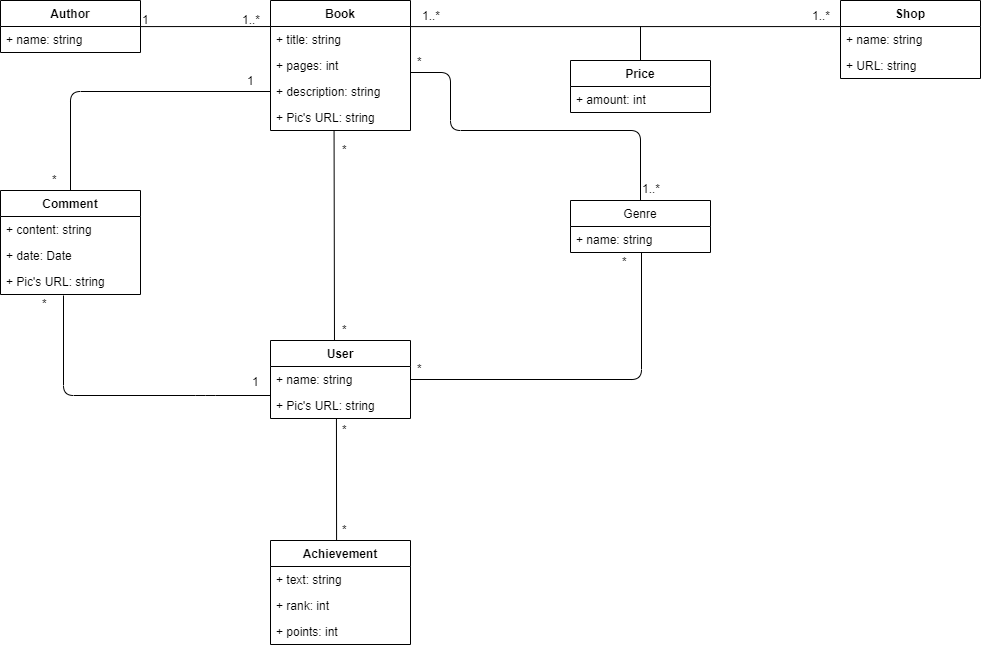

The diagram above was exported from draw.io. Its source (the exported page's mxGraphModel, read from the mxfile embedded in the PNG):
<mxGraphModel dx="1344" dy="730" grid="1" gridSize="10" guides="1" tooltips="1" connect="1" arrows="1" fold="1" page="1" pageScale="1" pageWidth="827" pageHeight="1169" math="0" shadow="0">
  <root>
    <mxCell id="0" />
    <mxCell id="1" parent="0" />
    <mxCell id="rb8h6XQkBErgdrJIKhYs-2" value="Author" style="swimlane;fontStyle=1;childLayout=stackLayout;horizontal=1;startSize=26;fillColor=none;horizontalStack=0;resizeParent=1;resizeParentMax=0;resizeLast=0;collapsible=1;marginBottom=0;" parent="1" vertex="1">
      <mxGeometry x="30" y="70" width="140" height="52" as="geometry" />
    </mxCell>
    <mxCell id="rb8h6XQkBErgdrJIKhYs-3" value="+ name: string" style="text;strokeColor=none;fillColor=none;align=left;verticalAlign=top;spacingLeft=4;spacingRight=4;overflow=hidden;rotatable=0;points=[[0,0.5],[1,0.5]];portConstraint=eastwest;" parent="rb8h6XQkBErgdrJIKhYs-2" vertex="1">
      <mxGeometry y="26" width="140" height="26" as="geometry" />
    </mxCell>
    <mxCell id="rb8h6XQkBErgdrJIKhYs-6" value="Book" style="swimlane;fontStyle=1;childLayout=stackLayout;horizontal=1;startSize=26;fillColor=none;horizontalStack=0;resizeParent=1;resizeParentMax=0;resizeLast=0;collapsible=1;marginBottom=0;" parent="1" vertex="1">
      <mxGeometry x="300" y="70" width="140" height="130" as="geometry" />
    </mxCell>
    <mxCell id="rb8h6XQkBErgdrJIKhYs-7" value="+ title: string" style="text;strokeColor=none;fillColor=none;align=left;verticalAlign=top;spacingLeft=4;spacingRight=4;overflow=hidden;rotatable=0;points=[[0,0.5],[1,0.5]];portConstraint=eastwest;" parent="rb8h6XQkBErgdrJIKhYs-6" vertex="1">
      <mxGeometry y="26" width="140" height="26" as="geometry" />
    </mxCell>
    <mxCell id="rb8h6XQkBErgdrJIKhYs-8" value="+ pages: int" style="text;strokeColor=none;fillColor=none;align=left;verticalAlign=top;spacingLeft=4;spacingRight=4;overflow=hidden;rotatable=0;points=[[0,0.5],[1,0.5]];portConstraint=eastwest;" parent="rb8h6XQkBErgdrJIKhYs-6" vertex="1">
      <mxGeometry y="52" width="140" height="26" as="geometry" />
    </mxCell>
    <mxCell id="rb8h6XQkBErgdrJIKhYs-9" value="+ description: string" style="text;strokeColor=none;fillColor=none;align=left;verticalAlign=top;spacingLeft=4;spacingRight=4;overflow=hidden;rotatable=0;points=[[0,0.5],[1,0.5]];portConstraint=eastwest;" parent="rb8h6XQkBErgdrJIKhYs-6" vertex="1">
      <mxGeometry y="78" width="140" height="26" as="geometry" />
    </mxCell>
    <mxCell id="rb8h6XQkBErgdrJIKhYs-10" value="+ Pic's URL: string" style="text;strokeColor=none;fillColor=none;align=left;verticalAlign=top;spacingLeft=4;spacingRight=4;overflow=hidden;rotatable=0;points=[[0,0.5],[1,0.5]];portConstraint=eastwest;" parent="rb8h6XQkBErgdrJIKhYs-6" vertex="1">
      <mxGeometry y="104" width="140" height="26" as="geometry" />
    </mxCell>
    <mxCell id="rb8h6XQkBErgdrJIKhYs-11" value="Comment" style="swimlane;fontStyle=1;childLayout=stackLayout;horizontal=1;startSize=26;fillColor=none;horizontalStack=0;resizeParent=1;resizeParentMax=0;resizeLast=0;collapsible=1;marginBottom=0;" parent="1" vertex="1">
      <mxGeometry x="30" y="260" width="140" height="104" as="geometry" />
    </mxCell>
    <mxCell id="rb8h6XQkBErgdrJIKhYs-12" value="+ content: string" style="text;strokeColor=none;fillColor=none;align=left;verticalAlign=top;spacingLeft=4;spacingRight=4;overflow=hidden;rotatable=0;points=[[0,0.5],[1,0.5]];portConstraint=eastwest;" parent="rb8h6XQkBErgdrJIKhYs-11" vertex="1">
      <mxGeometry y="26" width="140" height="26" as="geometry" />
    </mxCell>
    <mxCell id="rb8h6XQkBErgdrJIKhYs-13" value="+ date: Date" style="text;strokeColor=none;fillColor=none;align=left;verticalAlign=top;spacingLeft=4;spacingRight=4;overflow=hidden;rotatable=0;points=[[0,0.5],[1,0.5]];portConstraint=eastwest;" parent="rb8h6XQkBErgdrJIKhYs-11" vertex="1">
      <mxGeometry y="52" width="140" height="26" as="geometry" />
    </mxCell>
    <mxCell id="rb8h6XQkBErgdrJIKhYs-14" value="+ Pic's URL: string" style="text;strokeColor=none;fillColor=none;align=left;verticalAlign=top;spacingLeft=4;spacingRight=4;overflow=hidden;rotatable=0;points=[[0,0.5],[1,0.5]];portConstraint=eastwest;" parent="rb8h6XQkBErgdrJIKhYs-11" vertex="1">
      <mxGeometry y="78" width="140" height="26" as="geometry" />
    </mxCell>
    <mxCell id="rb8h6XQkBErgdrJIKhYs-15" value="User" style="swimlane;fontStyle=1;childLayout=stackLayout;horizontal=1;startSize=26;fillColor=none;horizontalStack=0;resizeParent=1;resizeParentMax=0;resizeLast=0;collapsible=1;marginBottom=0;" parent="1" vertex="1">
      <mxGeometry x="300" y="410" width="140" height="78" as="geometry" />
    </mxCell>
    <mxCell id="rb8h6XQkBErgdrJIKhYs-17" value="+ name: string" style="text;strokeColor=none;fillColor=none;align=left;verticalAlign=top;spacingLeft=4;spacingRight=4;overflow=hidden;rotatable=0;points=[[0,0.5],[1,0.5]];portConstraint=eastwest;" parent="rb8h6XQkBErgdrJIKhYs-15" vertex="1">
      <mxGeometry y="26" width="140" height="26" as="geometry" />
    </mxCell>
    <mxCell id="rb8h6XQkBErgdrJIKhYs-16" value="+ Pic's URL: string" style="text;strokeColor=none;fillColor=none;align=left;verticalAlign=top;spacingLeft=4;spacingRight=4;overflow=hidden;rotatable=0;points=[[0,0.5],[1,0.5]];portConstraint=eastwest;" parent="rb8h6XQkBErgdrJIKhYs-15" vertex="1">
      <mxGeometry y="52" width="140" height="26" as="geometry" />
    </mxCell>
    <mxCell id="rb8h6XQkBErgdrJIKhYs-23" value="Shop" style="swimlane;fontStyle=1;childLayout=stackLayout;horizontal=1;startSize=26;fillColor=none;horizontalStack=0;resizeParent=1;resizeParentMax=0;resizeLast=0;collapsible=1;marginBottom=0;" parent="1" vertex="1">
      <mxGeometry x="870" y="70" width="140" height="78" as="geometry" />
    </mxCell>
    <mxCell id="rb8h6XQkBErgdrJIKhYs-24" value="+ name: string" style="text;strokeColor=none;fillColor=none;align=left;verticalAlign=top;spacingLeft=4;spacingRight=4;overflow=hidden;rotatable=0;points=[[0,0.5],[1,0.5]];portConstraint=eastwest;" parent="rb8h6XQkBErgdrJIKhYs-23" vertex="1">
      <mxGeometry y="26" width="140" height="26" as="geometry" />
    </mxCell>
    <mxCell id="rb8h6XQkBErgdrJIKhYs-28" value="+ URL: string" style="text;strokeColor=none;fillColor=none;align=left;verticalAlign=top;spacingLeft=4;spacingRight=4;overflow=hidden;rotatable=0;points=[[0,0.5],[1,0.5]];portConstraint=eastwest;" parent="rb8h6XQkBErgdrJIKhYs-23" vertex="1">
      <mxGeometry y="52" width="140" height="26" as="geometry" />
    </mxCell>
    <mxCell id="rb8h6XQkBErgdrJIKhYs-29" value="Price" style="swimlane;fontStyle=1;childLayout=stackLayout;horizontal=1;startSize=26;fillColor=none;horizontalStack=0;resizeParent=1;resizeParentMax=0;resizeLast=0;collapsible=1;marginBottom=0;" parent="1" vertex="1">
      <mxGeometry x="600" y="130" width="140" height="52" as="geometry" />
    </mxCell>
    <mxCell id="rb8h6XQkBErgdrJIKhYs-30" value="+ amount: int" style="text;strokeColor=none;fillColor=none;align=left;verticalAlign=top;spacingLeft=4;spacingRight=4;overflow=hidden;rotatable=0;points=[[0,0.5],[1,0.5]];portConstraint=eastwest;" parent="rb8h6XQkBErgdrJIKhYs-29" vertex="1">
      <mxGeometry y="26" width="140" height="26" as="geometry" />
    </mxCell>
    <mxCell id="rb8h6XQkBErgdrJIKhYs-33" value="Achievement" style="swimlane;fontStyle=1;childLayout=stackLayout;horizontal=1;startSize=26;fillColor=none;horizontalStack=0;resizeParent=1;resizeParentMax=0;resizeLast=0;collapsible=1;marginBottom=0;" parent="1" vertex="1">
      <mxGeometry x="300" y="610" width="140" height="104" as="geometry" />
    </mxCell>
    <mxCell id="rb8h6XQkBErgdrJIKhYs-34" value="+ text: string" style="text;strokeColor=none;fillColor=none;align=left;verticalAlign=top;spacingLeft=4;spacingRight=4;overflow=hidden;rotatable=0;points=[[0,0.5],[1,0.5]];portConstraint=eastwest;" parent="rb8h6XQkBErgdrJIKhYs-33" vertex="1">
      <mxGeometry y="26" width="140" height="26" as="geometry" />
    </mxCell>
    <mxCell id="rb8h6XQkBErgdrJIKhYs-35" value="+ rank: int" style="text;strokeColor=none;fillColor=none;align=left;verticalAlign=top;spacingLeft=4;spacingRight=4;overflow=hidden;rotatable=0;points=[[0,0.5],[1,0.5]];portConstraint=eastwest;" parent="rb8h6XQkBErgdrJIKhYs-33" vertex="1">
      <mxGeometry y="52" width="140" height="26" as="geometry" />
    </mxCell>
    <mxCell id="rb8h6XQkBErgdrJIKhYs-36" value="+ points: int" style="text;strokeColor=none;fillColor=none;align=left;verticalAlign=top;spacingLeft=4;spacingRight=4;overflow=hidden;rotatable=0;points=[[0,0.5],[1,0.5]];portConstraint=eastwest;" parent="rb8h6XQkBErgdrJIKhYs-33" vertex="1">
      <mxGeometry y="78" width="140" height="26" as="geometry" />
    </mxCell>
    <mxCell id="rb8h6XQkBErgdrJIKhYs-46" value="" style="endArrow=none;html=1;exitX=0.999;exitY=0.003;exitDx=0;exitDy=0;exitPerimeter=0;entryX=-0.001;entryY=0.001;entryDx=0;entryDy=0;entryPerimeter=0;" parent="1" source="rb8h6XQkBErgdrJIKhYs-3" target="rb8h6XQkBErgdrJIKhYs-7" edge="1">
      <mxGeometry width="50" height="50" relative="1" as="geometry">
        <mxPoint x="170" y="97" as="sourcePoint" />
        <mxPoint x="300" y="97" as="targetPoint" />
      </mxGeometry>
    </mxCell>
    <mxCell id="rb8h6XQkBErgdrJIKhYs-50" value="1" style="text;html=1;resizable=0;points=[];autosize=1;align=left;verticalAlign=top;spacingTop=-4;" parent="1" vertex="1">
      <mxGeometry x="170" y="80" width="20" height="20" as="geometry" />
    </mxCell>
    <mxCell id="rb8h6XQkBErgdrJIKhYs-51" value="1..*" style="text;html=1;resizable=0;points=[];autosize=1;align=left;verticalAlign=top;spacingTop=-4;" parent="1" vertex="1">
      <mxGeometry x="270" y="80" width="30" height="20" as="geometry" />
    </mxCell>
    <mxCell id="rb8h6XQkBErgdrJIKhYs-53" value="1..*" style="text;html=1;resizable=0;points=[];autosize=1;align=left;verticalAlign=top;spacingTop=-4;" parent="1" vertex="1">
      <mxGeometry x="450" y="76" width="30" height="20" as="geometry" />
    </mxCell>
    <mxCell id="rb8h6XQkBErgdrJIKhYs-54" value="1..*" style="text;html=1;resizable=0;points=[];autosize=1;align=left;verticalAlign=top;spacingTop=-4;" parent="1" vertex="1">
      <mxGeometry x="840" y="76" width="30" height="20" as="geometry" />
    </mxCell>
    <mxCell id="rb8h6XQkBErgdrJIKhYs-55" value="" style="endArrow=none;html=1;exitX=0.5;exitY=0;exitDx=0;exitDy=0;" parent="1" source="rb8h6XQkBErgdrJIKhYs-29" edge="1">
      <mxGeometry width="50" height="50" relative="1" as="geometry">
        <mxPoint x="660" y="150" as="sourcePoint" />
        <mxPoint x="670" y="96" as="targetPoint" />
      </mxGeometry>
    </mxCell>
    <mxCell id="rb8h6XQkBErgdrJIKhYs-56" value="" style="endArrow=none;html=1;entryX=0;entryY=0.5;entryDx=0;entryDy=0;exitX=0.5;exitY=0;exitDx=0;exitDy=0;edgeStyle=orthogonalEdgeStyle;" parent="1" source="rb8h6XQkBErgdrJIKhYs-11" target="rb8h6XQkBErgdrJIKhYs-9" edge="1">
      <mxGeometry width="50" height="50" relative="1" as="geometry">
        <mxPoint x="40" y="220" as="sourcePoint" />
        <mxPoint x="90" y="170" as="targetPoint" />
      </mxGeometry>
    </mxCell>
    <mxCell id="rb8h6XQkBErgdrJIKhYs-57" value="1" style="text;html=1;resizable=0;points=[];autosize=1;align=left;verticalAlign=top;spacingTop=-4;" parent="1" vertex="1">
      <mxGeometry x="275" y="141" width="20" height="20" as="geometry" />
    </mxCell>
    <mxCell id="rb8h6XQkBErgdrJIKhYs-58" value="*" style="text;html=1;resizable=0;points=[];autosize=1;align=left;verticalAlign=top;spacingTop=-4;" parent="1" vertex="1">
      <mxGeometry x="80" y="240" width="20" height="20" as="geometry" />
    </mxCell>
    <mxCell id="rb8h6XQkBErgdrJIKhYs-59" value="" style="endArrow=none;html=1;entryX=0;entryY=0.11;entryDx=0;entryDy=0;entryPerimeter=0;exitX=0.448;exitY=1.024;exitDx=0;exitDy=0;exitPerimeter=0;edgeStyle=orthogonalEdgeStyle;" parent="1" source="rb8h6XQkBErgdrJIKhYs-14" target="rb8h6XQkBErgdrJIKhYs-16" edge="1">
      <mxGeometry width="50" height="50" relative="1" as="geometry">
        <mxPoint x="120" y="480" as="sourcePoint" />
        <mxPoint x="180" y="440" as="targetPoint" />
        <Array as="points">
          <mxPoint x="93" y="465" />
          <mxPoint x="235" y="465" />
        </Array>
      </mxGeometry>
    </mxCell>
    <mxCell id="rb8h6XQkBErgdrJIKhYs-60" value="*" style="text;html=1;resizable=0;points=[];autosize=1;align=left;verticalAlign=top;spacingTop=-4;" parent="1" vertex="1">
      <mxGeometry x="70" y="364" width="20" height="20" as="geometry" />
    </mxCell>
    <mxCell id="rb8h6XQkBErgdrJIKhYs-61" value="1" style="text;html=1;resizable=0;points=[];autosize=1;align=left;verticalAlign=top;spacingTop=-4;" parent="1" vertex="1">
      <mxGeometry x="280" y="442" width="20" height="20" as="geometry" />
    </mxCell>
    <mxCell id="rb8h6XQkBErgdrJIKhYs-62" value="" style="endArrow=none;html=1;entryX=0.471;entryY=0.996;entryDx=0;entryDy=0;entryPerimeter=0;exitX=0.472;exitY=0.004;exitDx=0;exitDy=0;exitPerimeter=0;" parent="1" source="rb8h6XQkBErgdrJIKhYs-33" target="rb8h6XQkBErgdrJIKhYs-16" edge="1">
      <mxGeometry width="50" height="50" relative="1" as="geometry">
        <mxPoint x="300" y="580" as="sourcePoint" />
        <mxPoint x="350" y="530" as="targetPoint" />
      </mxGeometry>
    </mxCell>
    <mxCell id="rb8h6XQkBErgdrJIKhYs-63" value="*" style="text;html=1;resizable=0;points=[];autosize=1;align=left;verticalAlign=top;spacingTop=-4;" parent="1" vertex="1">
      <mxGeometry x="370" y="490" width="20" height="20" as="geometry" />
    </mxCell>
    <mxCell id="rb8h6XQkBErgdrJIKhYs-64" value="*" style="text;html=1;resizable=0;points=[];autosize=1;align=left;verticalAlign=top;spacingTop=-4;" parent="1" vertex="1">
      <mxGeometry x="370" y="590" width="20" height="20" as="geometry" />
    </mxCell>
    <mxCell id="rb8h6XQkBErgdrJIKhYs-65" value="" style="endArrow=none;html=1;entryX=0.454;entryY=0.993;entryDx=0;entryDy=0;entryPerimeter=0;exitX=0.457;exitY=0;exitDx=0;exitDy=0;exitPerimeter=0;" parent="1" source="rb8h6XQkBErgdrJIKhYs-15" target="rb8h6XQkBErgdrJIKhYs-10" edge="1">
      <mxGeometry width="50" height="50" relative="1" as="geometry">
        <mxPoint x="450" y="310" as="sourcePoint" />
        <mxPoint x="500" y="260" as="targetPoint" />
      </mxGeometry>
    </mxCell>
    <mxCell id="rb8h6XQkBErgdrJIKhYs-66" value="*" style="text;html=1;resizable=0;points=[];autosize=1;align=left;verticalAlign=top;spacingTop=-4;" parent="1" vertex="1">
      <mxGeometry x="370" y="390" width="20" height="20" as="geometry" />
    </mxCell>
    <mxCell id="rb8h6XQkBErgdrJIKhYs-67" value="*" style="text;html=1;resizable=0;points=[];autosize=1;align=left;verticalAlign=top;spacingTop=-4;" parent="1" vertex="1">
      <mxGeometry x="370" y="210" width="20" height="20" as="geometry" />
    </mxCell>
    <mxCell id="rb8h6XQkBErgdrJIKhYs-68" value="" style="endArrow=none;html=1;exitX=1;exitY=0.003;exitDx=0;exitDy=0;exitPerimeter=0;entryX=0.993;entryY=1.004;entryDx=0;entryDy=0;entryPerimeter=0;" parent="1" source="rb8h6XQkBErgdrJIKhYs-7" target="rb8h6XQkBErgdrJIKhYs-54" edge="1">
      <mxGeometry width="50" height="50" relative="1" as="geometry">
        <mxPoint x="510" y="130" as="sourcePoint" />
        <mxPoint x="560" y="80" as="targetPoint" />
      </mxGeometry>
    </mxCell>
    <mxCell id="rb8h6XQkBErgdrJIKhYs-69" value="" style="endArrow=none;html=1;exitX=1;exitY=0.765;exitDx=0;exitDy=0;exitPerimeter=0;entryX=0.006;entryY=1.03;entryDx=0;entryDy=0;edgeStyle=orthogonalEdgeStyle;entryPerimeter=0;" parent="1" source="rb8h6XQkBErgdrJIKhYs-8" target="rb8h6XQkBErgdrJIKhYs-71" edge="1">
      <mxGeometry width="50" height="50" relative="1" as="geometry">
        <mxPoint x="480" y="240" as="sourcePoint" />
        <mxPoint x="670.2" y="269" as="targetPoint" />
        <Array as="points">
          <mxPoint x="480" y="142" />
          <mxPoint x="480" y="200" />
          <mxPoint x="670" y="200" />
        </Array>
      </mxGeometry>
    </mxCell>
    <mxCell id="rb8h6XQkBErgdrJIKhYs-70" value="*" style="text;html=1;resizable=0;points=[];autosize=1;align=left;verticalAlign=top;spacingTop=-4;" parent="1" vertex="1">
      <mxGeometry x="445" y="122" width="20" height="20" as="geometry" />
    </mxCell>
    <mxCell id="rb8h6XQkBErgdrJIKhYs-71" value="1..*" style="text;html=1;resizable=0;points=[];autosize=1;align=left;verticalAlign=top;spacingTop=-4;" parent="1" vertex="1">
      <mxGeometry x="670" y="249" width="30" height="20" as="geometry" />
    </mxCell>
    <mxCell id="rb8h6XQkBErgdrJIKhYs-72" value="" style="endArrow=none;html=1;exitX=1;exitY=0.5;exitDx=0;exitDy=0;edgeStyle=orthogonalEdgeStyle;entryX=0.505;entryY=0.99;entryDx=0;entryDy=0;entryPerimeter=0;" parent="1" source="rb8h6XQkBErgdrJIKhYs-17" target="rb8h6XQkBErgdrJIKhYs-76" edge="1">
      <mxGeometry width="50" height="50" relative="1" as="geometry">
        <mxPoint x="490" y="490" as="sourcePoint" />
        <mxPoint x="671" y="355" as="targetPoint" />
        <Array as="points">
          <mxPoint x="671" y="449" />
        </Array>
      </mxGeometry>
    </mxCell>
    <mxCell id="rb8h6XQkBErgdrJIKhYs-73" value="*" style="text;html=1;resizable=0;points=[];autosize=1;align=left;verticalAlign=top;spacingTop=-4;" parent="1" vertex="1">
      <mxGeometry x="445" y="429" width="20" height="20" as="geometry" />
    </mxCell>
    <mxCell id="rb8h6XQkBErgdrJIKhYs-74" value="*" style="text;html=1;resizable=0;points=[];autosize=1;align=left;verticalAlign=top;spacingTop=-4;" parent="1" vertex="1">
      <mxGeometry x="650" y="322" width="20" height="20" as="geometry" />
    </mxCell>
    <mxCell id="rb8h6XQkBErgdrJIKhYs-75" value="Genre" style="swimlane;fontStyle=0;childLayout=stackLayout;horizontal=1;startSize=26;fillColor=none;horizontalStack=0;resizeParent=1;resizeParentMax=0;resizeLast=0;collapsible=1;marginBottom=0;" parent="1" vertex="1">
      <mxGeometry x="600" y="270" width="140" height="52" as="geometry" />
    </mxCell>
    <mxCell id="rb8h6XQkBErgdrJIKhYs-76" value="+ name: string" style="text;strokeColor=none;fillColor=none;align=left;verticalAlign=top;spacingLeft=4;spacingRight=4;overflow=hidden;rotatable=0;points=[[0,0.5],[1,0.5]];portConstraint=eastwest;" parent="rb8h6XQkBErgdrJIKhYs-75" vertex="1">
      <mxGeometry y="26" width="140" height="26" as="geometry" />
    </mxCell>
  </root>
</mxGraphModel>